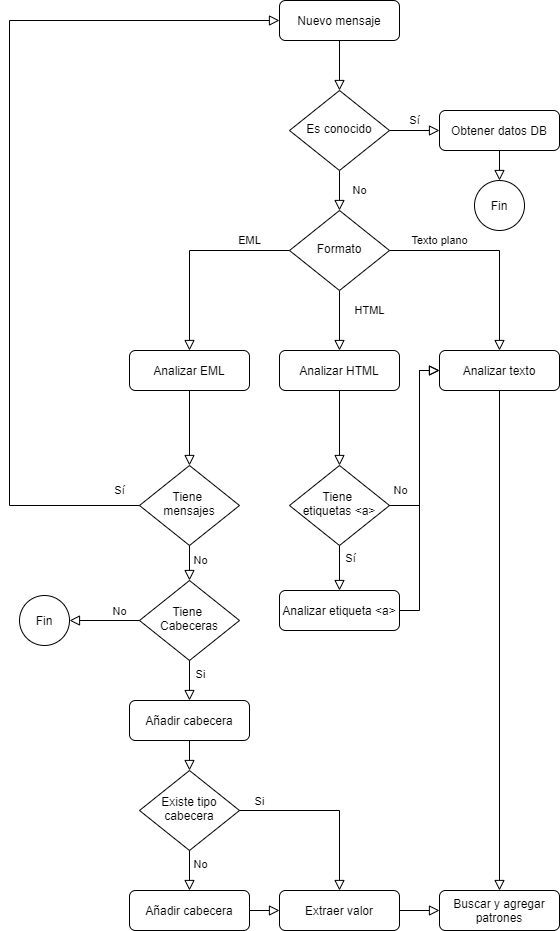

The diagram above was exported from draw.io. Its source (the exported page's mxGraphModel, read from the mxfile embedded in the PNG):
<mxGraphModel dx="1408" dy="731" grid="1" gridSize="10" guides="1" tooltips="1" connect="1" arrows="1" fold="1" page="1" pageScale="1" pageWidth="827" pageHeight="1169" math="0" shadow="0">
  <root>
    <mxCell id="WIyWlLk6GJQsqaUBKTNV-0" />
    <mxCell id="WIyWlLk6GJQsqaUBKTNV-1" parent="WIyWlLk6GJQsqaUBKTNV-0" />
    <mxCell id="WIyWlLk6GJQsqaUBKTNV-2" value="" style="rounded=0;html=1;jettySize=auto;orthogonalLoop=1;fontSize=11;endArrow=block;endFill=0;endSize=8;strokeWidth=1;shadow=0;labelBackgroundColor=none;edgeStyle=orthogonalEdgeStyle;" parent="WIyWlLk6GJQsqaUBKTNV-1" source="WIyWlLk6GJQsqaUBKTNV-3" target="WIyWlLk6GJQsqaUBKTNV-6" edge="1">
      <mxGeometry relative="1" as="geometry" />
    </mxCell>
    <mxCell id="WIyWlLk6GJQsqaUBKTNV-3" value="Nuevo mensaje" style="rounded=1;whiteSpace=wrap;html=1;fontSize=12;glass=0;strokeWidth=1;shadow=0;" parent="WIyWlLk6GJQsqaUBKTNV-1" vertex="1">
      <mxGeometry x="420" y="120" width="120" height="40" as="geometry" />
    </mxCell>
    <mxCell id="WIyWlLk6GJQsqaUBKTNV-4" value="No" style="rounded=0;html=1;jettySize=auto;orthogonalLoop=1;fontSize=11;endArrow=block;endFill=0;endSize=8;strokeWidth=1;shadow=0;labelBackgroundColor=none;edgeStyle=orthogonalEdgeStyle;" parent="WIyWlLk6GJQsqaUBKTNV-1" source="WIyWlLk6GJQsqaUBKTNV-6" target="WIyWlLk6GJQsqaUBKTNV-10" edge="1">
      <mxGeometry y="20" relative="1" as="geometry">
        <mxPoint as="offset" />
      </mxGeometry>
    </mxCell>
    <mxCell id="WIyWlLk6GJQsqaUBKTNV-5" value="Sí" style="edgeStyle=orthogonalEdgeStyle;rounded=0;html=1;jettySize=auto;orthogonalLoop=1;fontSize=11;endArrow=block;endFill=0;endSize=8;strokeWidth=1;shadow=0;labelBackgroundColor=none;" parent="WIyWlLk6GJQsqaUBKTNV-1" source="WIyWlLk6GJQsqaUBKTNV-6" target="WIyWlLk6GJQsqaUBKTNV-7" edge="1">
      <mxGeometry y="10" relative="1" as="geometry">
        <mxPoint as="offset" />
      </mxGeometry>
    </mxCell>
    <mxCell id="WIyWlLk6GJQsqaUBKTNV-6" value="Es conocido" style="rhombus;whiteSpace=wrap;html=1;shadow=0;fontFamily=Helvetica;fontSize=12;align=center;strokeWidth=1;spacing=6;spacingTop=-4;" parent="WIyWlLk6GJQsqaUBKTNV-1" vertex="1">
      <mxGeometry x="430" y="210" width="100" height="80" as="geometry" />
    </mxCell>
    <mxCell id="WIyWlLk6GJQsqaUBKTNV-7" value="Obtener datos DB" style="rounded=1;whiteSpace=wrap;html=1;fontSize=12;glass=0;strokeWidth=1;shadow=0;" parent="WIyWlLk6GJQsqaUBKTNV-1" vertex="1">
      <mxGeometry x="580" y="230" width="120" height="40" as="geometry" />
    </mxCell>
    <mxCell id="WIyWlLk6GJQsqaUBKTNV-8" value="HTML" style="rounded=0;html=1;jettySize=auto;orthogonalLoop=1;fontSize=11;endArrow=block;endFill=0;endSize=8;strokeWidth=1;shadow=0;labelBackgroundColor=none;edgeStyle=orthogonalEdgeStyle;" parent="WIyWlLk6GJQsqaUBKTNV-1" source="WIyWlLk6GJQsqaUBKTNV-10" target="WIyWlLk6GJQsqaUBKTNV-11" edge="1">
      <mxGeometry x="-0.3333" y="30" relative="1" as="geometry">
        <mxPoint as="offset" />
      </mxGeometry>
    </mxCell>
    <mxCell id="WIyWlLk6GJQsqaUBKTNV-9" value="Texto plano" style="edgeStyle=orthogonalEdgeStyle;rounded=0;html=1;jettySize=auto;orthogonalLoop=1;fontSize=11;endArrow=block;endFill=0;endSize=8;strokeWidth=1;shadow=0;labelBackgroundColor=none;" parent="WIyWlLk6GJQsqaUBKTNV-1" source="WIyWlLk6GJQsqaUBKTNV-10" target="WIyWlLk6GJQsqaUBKTNV-12" edge="1">
      <mxGeometry x="-0.5238" y="10" relative="1" as="geometry">
        <mxPoint as="offset" />
      </mxGeometry>
    </mxCell>
    <mxCell id="WIyWlLk6GJQsqaUBKTNV-10" value="Formato" style="rhombus;whiteSpace=wrap;html=1;shadow=0;fontFamily=Helvetica;fontSize=12;align=center;strokeWidth=1;spacing=6;spacingTop=-4;" parent="WIyWlLk6GJQsqaUBKTNV-1" vertex="1">
      <mxGeometry x="430" y="330" width="100" height="80" as="geometry" />
    </mxCell>
    <mxCell id="WIyWlLk6GJQsqaUBKTNV-11" value="Analizar HTML" style="rounded=1;whiteSpace=wrap;html=1;fontSize=12;glass=0;strokeWidth=1;shadow=0;" parent="WIyWlLk6GJQsqaUBKTNV-1" vertex="1">
      <mxGeometry x="420" y="470" width="120" height="40" as="geometry" />
    </mxCell>
    <mxCell id="WIyWlLk6GJQsqaUBKTNV-12" value="Analizar texto" style="rounded=1;whiteSpace=wrap;html=1;fontSize=12;glass=0;strokeWidth=1;shadow=0;" parent="WIyWlLk6GJQsqaUBKTNV-1" vertex="1">
      <mxGeometry x="580" y="470" width="120" height="40" as="geometry" />
    </mxCell>
    <mxCell id="CTYn7FhhUYUPf07gZJ6l-0" value="Analizar EML" style="rounded=1;whiteSpace=wrap;html=1;fontSize=12;glass=0;strokeWidth=1;shadow=0;" parent="WIyWlLk6GJQsqaUBKTNV-1" vertex="1">
      <mxGeometry x="270" y="470" width="120" height="40" as="geometry" />
    </mxCell>
    <mxCell id="CTYn7FhhUYUPf07gZJ6l-1" value="EML" style="edgeStyle=orthogonalEdgeStyle;rounded=0;html=1;jettySize=auto;orthogonalLoop=1;fontSize=11;endArrow=block;endFill=0;endSize=8;strokeWidth=1;shadow=0;labelBackgroundColor=none;" parent="WIyWlLk6GJQsqaUBKTNV-1" source="WIyWlLk6GJQsqaUBKTNV-10" target="CTYn7FhhUYUPf07gZJ6l-0" edge="1">
      <mxGeometry x="-0.6" y="-10" relative="1" as="geometry">
        <mxPoint as="offset" />
        <mxPoint x="540" y="380" as="sourcePoint" />
        <mxPoint x="650" y="480" as="targetPoint" />
      </mxGeometry>
    </mxCell>
    <mxCell id="CTYn7FhhUYUPf07gZJ6l-2" value="Tiene &lt;br&gt;mensajes" style="rhombus;whiteSpace=wrap;html=1;shadow=0;fontFamily=Helvetica;fontSize=12;align=center;strokeWidth=1;spacing=6;spacingTop=-4;" parent="WIyWlLk6GJQsqaUBKTNV-1" vertex="1">
      <mxGeometry x="280" y="585" width="100" height="80" as="geometry" />
    </mxCell>
    <mxCell id="CTYn7FhhUYUPf07gZJ6l-3" value="" style="rounded=0;html=1;jettySize=auto;orthogonalLoop=1;fontSize=11;endArrow=block;endFill=0;endSize=8;strokeWidth=1;shadow=0;labelBackgroundColor=none;entryX=0.5;entryY=0;entryDx=0;entryDy=0;" parent="WIyWlLk6GJQsqaUBKTNV-1" source="CTYn7FhhUYUPf07gZJ6l-0" target="CTYn7FhhUYUPf07gZJ6l-2" edge="1">
      <mxGeometry x="-0.6" y="-10" relative="1" as="geometry">
        <mxPoint as="offset" />
        <mxPoint x="440" y="380" as="sourcePoint" />
        <mxPoint x="340" y="480" as="targetPoint" />
      </mxGeometry>
    </mxCell>
    <mxCell id="CTYn7FhhUYUPf07gZJ6l-4" value="" style="edgeStyle=orthogonalEdgeStyle;rounded=0;html=1;jettySize=auto;orthogonalLoop=1;fontSize=11;endArrow=block;endFill=0;endSize=8;strokeWidth=1;shadow=0;labelBackgroundColor=none;" parent="WIyWlLk6GJQsqaUBKTNV-1" source="CTYn7FhhUYUPf07gZJ6l-2" target="WIyWlLk6GJQsqaUBKTNV-3" edge="1">
      <mxGeometry x="-0.6" y="-10" relative="1" as="geometry">
        <mxPoint as="offset" />
        <mxPoint x="340" y="520" as="sourcePoint" />
        <mxPoint x="340" y="595" as="targetPoint" />
        <Array as="points">
          <mxPoint x="150" y="625" />
          <mxPoint x="150" y="140" />
        </Array>
      </mxGeometry>
    </mxCell>
    <mxCell id="CTYn7FhhUYUPf07gZJ6l-5" value="Sí" style="edgeLabel;html=1;align=center;verticalAlign=middle;resizable=0;points=[];" parent="CTYn7FhhUYUPf07gZJ6l-4" vertex="1" connectable="0">
      <mxGeometry x="-0.8404" y="-2" relative="1" as="geometry">
        <mxPoint x="50.82" y="-13.03" as="offset" />
      </mxGeometry>
    </mxCell>
    <mxCell id="CTYn7FhhUYUPf07gZJ6l-8" value="Tiene &lt;br&gt;Cabeceras" style="rhombus;whiteSpace=wrap;html=1;shadow=0;fontFamily=Helvetica;fontSize=12;align=center;strokeWidth=1;spacing=6;spacingTop=-4;" parent="WIyWlLk6GJQsqaUBKTNV-1" vertex="1">
      <mxGeometry x="280" y="700" width="100" height="80" as="geometry" />
    </mxCell>
    <mxCell id="CTYn7FhhUYUPf07gZJ6l-10" value="Añadir cabecera" style="rounded=1;whiteSpace=wrap;html=1;fontSize=12;glass=0;strokeWidth=1;shadow=0;" parent="WIyWlLk6GJQsqaUBKTNV-1" vertex="1">
      <mxGeometry x="270" y="820" width="120" height="40" as="geometry" />
    </mxCell>
    <mxCell id="CTYn7FhhUYUPf07gZJ6l-11" value="" style="rounded=0;html=1;jettySize=auto;orthogonalLoop=1;fontSize=11;endArrow=block;endFill=0;endSize=8;strokeWidth=1;shadow=0;labelBackgroundColor=none;" parent="WIyWlLk6GJQsqaUBKTNV-1" source="CTYn7FhhUYUPf07gZJ6l-8" target="CTYn7FhhUYUPf07gZJ6l-10" edge="1">
      <mxGeometry x="-0.6" y="-10" relative="1" as="geometry">
        <mxPoint as="offset" />
        <mxPoint x="308.42105263157896" y="635" as="sourcePoint" />
        <mxPoint x="340" y="710" as="targetPoint" />
      </mxGeometry>
    </mxCell>
    <mxCell id="CTYn7FhhUYUPf07gZJ6l-15" value="Si" style="edgeLabel;html=1;align=center;verticalAlign=middle;resizable=0;points=[];" parent="CTYn7FhhUYUPf07gZJ6l-11" vertex="1" connectable="0">
      <mxGeometry x="-0.3445" y="-1" relative="1" as="geometry">
        <mxPoint x="11" y="0.28999999999999915" as="offset" />
      </mxGeometry>
    </mxCell>
    <mxCell id="CTYn7FhhUYUPf07gZJ6l-12" value="Tiene &lt;br&gt;etiquetas &amp;lt;a&amp;gt;" style="rhombus;whiteSpace=wrap;html=1;shadow=0;fontFamily=Helvetica;fontSize=12;align=center;strokeWidth=1;spacing=6;spacingTop=-4;" parent="WIyWlLk6GJQsqaUBKTNV-1" vertex="1">
      <mxGeometry x="430" y="585" width="100" height="80" as="geometry" />
    </mxCell>
    <mxCell id="CTYn7FhhUYUPf07gZJ6l-14" value="" style="rounded=0;html=1;jettySize=auto;orthogonalLoop=1;fontSize=11;endArrow=block;endFill=0;endSize=8;strokeWidth=1;shadow=0;labelBackgroundColor=none;" parent="WIyWlLk6GJQsqaUBKTNV-1" source="WIyWlLk6GJQsqaUBKTNV-11" target="CTYn7FhhUYUPf07gZJ6l-12" edge="1">
      <mxGeometry x="-0.6" y="-10" relative="1" as="geometry">
        <mxPoint as="offset" />
        <mxPoint x="550" y="500" as="sourcePoint" />
        <mxPoint x="590" y="500" as="targetPoint" />
      </mxGeometry>
    </mxCell>
    <mxCell id="CTYn7FhhUYUPf07gZJ6l-16" value="" style="rounded=0;html=1;jettySize=auto;orthogonalLoop=1;fontSize=11;endArrow=block;endFill=0;endSize=8;strokeWidth=1;shadow=0;labelBackgroundColor=none;" parent="WIyWlLk6GJQsqaUBKTNV-1" source="CTYn7FhhUYUPf07gZJ6l-2" target="CTYn7FhhUYUPf07gZJ6l-8" edge="1">
      <mxGeometry x="-0.6" y="-10" relative="1" as="geometry">
        <mxPoint as="offset" />
        <mxPoint x="340" y="790" as="sourcePoint" />
        <mxPoint x="340" y="875" as="targetPoint" />
      </mxGeometry>
    </mxCell>
    <mxCell id="CTYn7FhhUYUPf07gZJ6l-17" value="No" style="edgeLabel;html=1;align=center;verticalAlign=middle;resizable=0;points=[];" parent="CTYn7FhhUYUPf07gZJ6l-16" vertex="1" connectable="0">
      <mxGeometry x="-0.3445" y="-1" relative="1" as="geometry">
        <mxPoint x="11" y="3.5700000000000003" as="offset" />
      </mxGeometry>
    </mxCell>
    <mxCell id="CTYn7FhhUYUPf07gZJ6l-19" value="Fin" style="ellipse;whiteSpace=wrap;html=1;aspect=fixed;" parent="WIyWlLk6GJQsqaUBKTNV-1" vertex="1">
      <mxGeometry x="160" y="715" width="50" height="50" as="geometry" />
    </mxCell>
    <mxCell id="CTYn7FhhUYUPf07gZJ6l-20" value="" style="rounded=0;html=1;jettySize=auto;orthogonalLoop=1;fontSize=11;endArrow=block;endFill=0;endSize=8;strokeWidth=1;shadow=0;labelBackgroundColor=none;" parent="WIyWlLk6GJQsqaUBKTNV-1" source="CTYn7FhhUYUPf07gZJ6l-8" target="CTYn7FhhUYUPf07gZJ6l-19" edge="1">
      <mxGeometry x="-0.6" y="-10" relative="1" as="geometry">
        <mxPoint as="offset" />
        <mxPoint x="340" y="790" as="sourcePoint" />
        <mxPoint x="340" y="820" as="targetPoint" />
      </mxGeometry>
    </mxCell>
    <mxCell id="CTYn7FhhUYUPf07gZJ6l-21" value="No" style="edgeLabel;html=1;align=center;verticalAlign=middle;resizable=0;points=[];" parent="CTYn7FhhUYUPf07gZJ6l-20" vertex="1" connectable="0">
      <mxGeometry x="-0.3445" y="-1" relative="1" as="geometry">
        <mxPoint x="2.8599999999999994" y="-9" as="offset" />
      </mxGeometry>
    </mxCell>
    <mxCell id="CTYn7FhhUYUPf07gZJ6l-22" value="" style="rounded=0;html=1;jettySize=auto;orthogonalLoop=1;fontSize=11;endArrow=block;endFill=0;endSize=8;strokeWidth=1;shadow=0;labelBackgroundColor=none;" parent="WIyWlLk6GJQsqaUBKTNV-1" source="CTYn7FhhUYUPf07gZJ6l-12" target="WIyWlLk6GJQsqaUBKTNV-12" edge="1">
      <mxGeometry x="-0.6" y="-10" relative="1" as="geometry">
        <mxPoint as="offset" />
        <mxPoint x="490" y="520" as="sourcePoint" />
        <mxPoint x="490" y="595" as="targetPoint" />
        <Array as="points">
          <mxPoint x="560" y="625" />
          <mxPoint x="560" y="490" />
        </Array>
      </mxGeometry>
    </mxCell>
    <mxCell id="CTYn7FhhUYUPf07gZJ6l-23" value="No" style="edgeLabel;html=1;align=center;verticalAlign=middle;resizable=0;points=[];" parent="CTYn7FhhUYUPf07gZJ6l-22" vertex="1" connectable="0">
      <mxGeometry x="-0.3344" y="1" relative="1" as="geometry">
        <mxPoint x="-19" y="16.71" as="offset" />
      </mxGeometry>
    </mxCell>
    <mxCell id="CTYn7FhhUYUPf07gZJ6l-26" value="" style="rounded=0;html=1;jettySize=auto;orthogonalLoop=1;fontSize=11;endArrow=block;endFill=0;endSize=8;strokeWidth=1;shadow=0;labelBackgroundColor=none;" parent="WIyWlLk6GJQsqaUBKTNV-1" source="CTYn7FhhUYUPf07gZJ6l-12" target="UZGRP1rychnhxHmI6UTi-0" edge="1">
      <mxGeometry x="-0.6" y="-10" relative="1" as="geometry">
        <mxPoint as="offset" />
        <mxPoint x="490" y="790" as="sourcePoint" />
        <mxPoint x="480" y="700" as="targetPoint" />
      </mxGeometry>
    </mxCell>
    <mxCell id="CTYn7FhhUYUPf07gZJ6l-27" value="Sí" style="edgeLabel;html=1;align=center;verticalAlign=middle;resizable=0;points=[];" parent="CTYn7FhhUYUPf07gZJ6l-26" vertex="1" connectable="0">
      <mxGeometry x="-0.4857" y="1" relative="1" as="geometry">
        <mxPoint x="9" as="offset" />
      </mxGeometry>
    </mxCell>
    <mxCell id="CTYn7FhhUYUPf07gZJ6l-28" value="Buscar y agregar patrones" style="rounded=1;whiteSpace=wrap;html=1;fontSize=12;glass=0;strokeWidth=1;shadow=0;" parent="WIyWlLk6GJQsqaUBKTNV-1" vertex="1">
      <mxGeometry x="580" y="1010" width="120" height="40" as="geometry" />
    </mxCell>
    <mxCell id="CTYn7FhhUYUPf07gZJ6l-32" value="" style="rounded=0;html=1;jettySize=auto;orthogonalLoop=1;fontSize=11;endArrow=block;endFill=0;endSize=8;strokeWidth=1;shadow=0;labelBackgroundColor=none;" parent="WIyWlLk6GJQsqaUBKTNV-1" source="UZGRP1rychnhxHmI6UTi-0" target="WIyWlLk6GJQsqaUBKTNV-12" edge="1">
      <mxGeometry x="-0.6" y="-10" relative="1" as="geometry">
        <mxPoint as="offset" />
        <mxPoint x="540" y="880" as="sourcePoint" />
        <mxPoint x="610" y="600" as="targetPoint" />
        <Array as="points">
          <mxPoint x="560" y="730" />
          <mxPoint x="560" y="490" />
        </Array>
      </mxGeometry>
    </mxCell>
    <mxCell id="CTYn7FhhUYUPf07gZJ6l-34" value="Existe tipo cabecera" style="rhombus;whiteSpace=wrap;html=1;shadow=0;fontFamily=Helvetica;fontSize=12;align=center;strokeWidth=1;spacing=6;spacingTop=-4;" parent="WIyWlLk6GJQsqaUBKTNV-1" vertex="1">
      <mxGeometry x="280" y="890" width="100" height="80" as="geometry" />
    </mxCell>
    <mxCell id="CTYn7FhhUYUPf07gZJ6l-35" value="" style="rounded=0;html=1;jettySize=auto;orthogonalLoop=1;fontSize=11;endArrow=block;endFill=0;endSize=8;strokeWidth=1;shadow=0;labelBackgroundColor=none;" parent="WIyWlLk6GJQsqaUBKTNV-1" source="CTYn7FhhUYUPf07gZJ6l-10" target="CTYn7FhhUYUPf07gZJ6l-34" edge="1">
      <mxGeometry x="-0.6" y="-10" relative="1" as="geometry">
        <mxPoint as="offset" />
        <mxPoint x="340" y="790" as="sourcePoint" />
        <mxPoint x="340" y="820" as="targetPoint" />
      </mxGeometry>
    </mxCell>
    <mxCell id="CTYn7FhhUYUPf07gZJ6l-38" value="" style="rounded=0;html=1;jettySize=auto;orthogonalLoop=1;fontSize=11;endArrow=block;endFill=0;endSize=8;strokeWidth=1;shadow=0;labelBackgroundColor=none;" parent="WIyWlLk6GJQsqaUBKTNV-1" source="CTYn7FhhUYUPf07gZJ6l-34" target="CTYn7FhhUYUPf07gZJ6l-42" edge="1">
      <mxGeometry x="-0.6" y="-10" relative="1" as="geometry">
        <mxPoint as="offset" />
        <mxPoint x="340" y="790" as="sourcePoint" />
        <mxPoint x="330" y="1010" as="targetPoint" />
      </mxGeometry>
    </mxCell>
    <mxCell id="CTYn7FhhUYUPf07gZJ6l-39" value="No" style="edgeLabel;html=1;align=center;verticalAlign=middle;resizable=0;points=[];" parent="CTYn7FhhUYUPf07gZJ6l-38" vertex="1" connectable="0">
      <mxGeometry x="-0.3445" y="-1" relative="1" as="geometry">
        <mxPoint x="11" y="0.28999999999999915" as="offset" />
      </mxGeometry>
    </mxCell>
    <mxCell id="CTYn7FhhUYUPf07gZJ6l-40" value="" style="rounded=0;html=1;jettySize=auto;orthogonalLoop=1;fontSize=11;endArrow=block;endFill=0;endSize=8;strokeWidth=1;shadow=0;labelBackgroundColor=none;" parent="WIyWlLk6GJQsqaUBKTNV-1" source="CTYn7FhhUYUPf07gZJ6l-34" target="CTYn7FhhUYUPf07gZJ6l-45" edge="1">
      <mxGeometry x="-0.6" y="-10" relative="1" as="geometry">
        <mxPoint as="offset" />
        <mxPoint x="340" y="980" as="sourcePoint" />
        <mxPoint x="340" y="1020" as="targetPoint" />
        <Array as="points">
          <mxPoint x="480" y="930" />
        </Array>
      </mxGeometry>
    </mxCell>
    <mxCell id="CTYn7FhhUYUPf07gZJ6l-41" value="Si" style="edgeLabel;html=1;align=center;verticalAlign=middle;resizable=0;points=[];" parent="CTYn7FhhUYUPf07gZJ6l-40" vertex="1" connectable="0">
      <mxGeometry x="-0.3445" y="-1" relative="1" as="geometry">
        <mxPoint x="-39.31" y="-11" as="offset" />
      </mxGeometry>
    </mxCell>
    <mxCell id="CTYn7FhhUYUPf07gZJ6l-42" value="Añadir cabecera" style="rounded=1;whiteSpace=wrap;html=1;fontSize=12;glass=0;strokeWidth=1;shadow=0;" parent="WIyWlLk6GJQsqaUBKTNV-1" vertex="1">
      <mxGeometry x="270" y="1010" width="120" height="40" as="geometry" />
    </mxCell>
    <mxCell id="CTYn7FhhUYUPf07gZJ6l-43" value="" style="edgeStyle=orthogonalEdgeStyle;rounded=0;html=1;jettySize=auto;orthogonalLoop=1;fontSize=11;endArrow=block;endFill=0;endSize=8;strokeWidth=1;shadow=0;labelBackgroundColor=none;" parent="WIyWlLk6GJQsqaUBKTNV-1" source="WIyWlLk6GJQsqaUBKTNV-12" target="CTYn7FhhUYUPf07gZJ6l-28" edge="1">
      <mxGeometry x="-0.5238" y="10" relative="1" as="geometry">
        <mxPoint as="offset" />
        <mxPoint x="540" y="380" as="sourcePoint" />
        <mxPoint x="650" y="480" as="targetPoint" />
        <Array as="points" />
      </mxGeometry>
    </mxCell>
    <mxCell id="CTYn7FhhUYUPf07gZJ6l-45" value="Extraer valor" style="rounded=1;whiteSpace=wrap;html=1;fontSize=12;glass=0;strokeWidth=1;shadow=0;" parent="WIyWlLk6GJQsqaUBKTNV-1" vertex="1">
      <mxGeometry x="420" y="1010" width="120" height="40" as="geometry" />
    </mxCell>
    <mxCell id="CTYn7FhhUYUPf07gZJ6l-48" value="" style="rounded=0;html=1;jettySize=auto;orthogonalLoop=1;fontSize=11;endArrow=block;endFill=0;endSize=8;strokeWidth=1;shadow=0;labelBackgroundColor=none;" parent="WIyWlLk6GJQsqaUBKTNV-1" source="CTYn7FhhUYUPf07gZJ6l-45" target="CTYn7FhhUYUPf07gZJ6l-28" edge="1">
      <mxGeometry x="-0.6" y="-10" relative="1" as="geometry">
        <mxPoint as="offset" />
        <mxPoint x="340" y="860" as="sourcePoint" />
        <mxPoint x="340" y="900" as="targetPoint" />
      </mxGeometry>
    </mxCell>
    <mxCell id="CTYn7FhhUYUPf07gZJ6l-49" value="" style="rounded=0;html=1;jettySize=auto;orthogonalLoop=1;fontSize=11;endArrow=block;endFill=0;endSize=8;strokeWidth=1;shadow=0;labelBackgroundColor=none;" parent="WIyWlLk6GJQsqaUBKTNV-1" source="CTYn7FhhUYUPf07gZJ6l-42" target="CTYn7FhhUYUPf07gZJ6l-45" edge="1">
      <mxGeometry x="-0.6" y="-10" relative="1" as="geometry">
        <mxPoint as="offset" />
        <mxPoint x="340" y="860" as="sourcePoint" />
        <mxPoint x="340" y="900" as="targetPoint" />
      </mxGeometry>
    </mxCell>
    <mxCell id="CTYn7FhhUYUPf07gZJ6l-50" value="Fin" style="ellipse;whiteSpace=wrap;html=1;aspect=fixed;" parent="WIyWlLk6GJQsqaUBKTNV-1" vertex="1">
      <mxGeometry x="615" y="300" width="50" height="50" as="geometry" />
    </mxCell>
    <mxCell id="CTYn7FhhUYUPf07gZJ6l-51" value="" style="rounded=0;html=1;jettySize=auto;orthogonalLoop=1;fontSize=11;endArrow=block;endFill=0;endSize=8;strokeWidth=1;shadow=0;labelBackgroundColor=none;" parent="WIyWlLk6GJQsqaUBKTNV-1" source="WIyWlLk6GJQsqaUBKTNV-7" target="CTYn7FhhUYUPf07gZJ6l-50" edge="1">
      <mxGeometry x="-0.6" y="-10" relative="1" as="geometry">
        <mxPoint as="offset" />
        <mxPoint x="490" y="520" as="sourcePoint" />
        <mxPoint x="490" y="595" as="targetPoint" />
      </mxGeometry>
    </mxCell>
    <mxCell id="UZGRP1rychnhxHmI6UTi-0" value="Analizar etiqueta &amp;lt;a&amp;gt;" style="rounded=1;whiteSpace=wrap;html=1;fontSize=12;glass=0;strokeWidth=1;shadow=0;" parent="WIyWlLk6GJQsqaUBKTNV-1" vertex="1">
      <mxGeometry x="420" y="710" width="120" height="40" as="geometry" />
    </mxCell>
  </root>
</mxGraphModel>